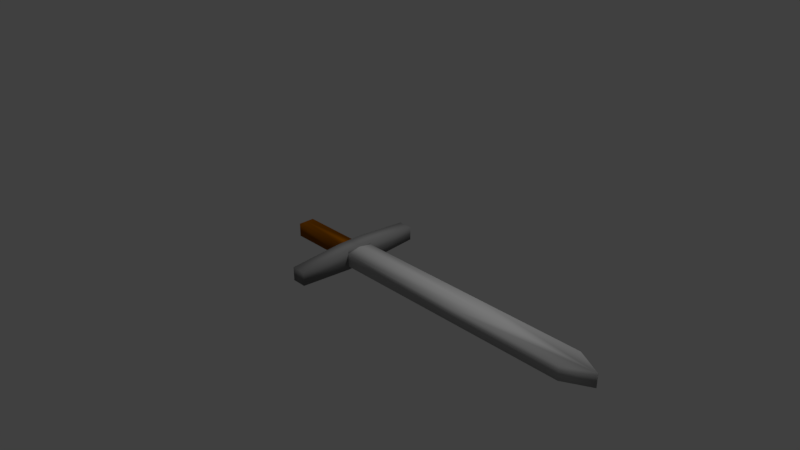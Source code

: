 # Source: NormalSword.blend  (saved by Blender 2.79.0; exported with 4.5.12 LTS)
import bpy
from mathutils import Matrix  # noqa: F401  (used for matrix-valued properties, if any)

bpy.ops.wm.read_factory_settings(use_empty=True)
scene = bpy.context.scene
scene.name = 'Scene'

# ---- collections
col_collection_1 = bpy.data.collections.new('Collection 1'); scene.collection.children.link(col_collection_1)

# ---- materials (node trees are filled in below, after node groups)
mat_material = bpy.data.materials.new('Material')
mat_material.alpha_threshold = 0.0
mat_material.use_transparent_shadow = False
mat_material.roughness = 0.5
mat_material.line_color = (0.0, 0.0, 0.0, 1.0)
mat_material_001 = bpy.data.materials.new('Material.001')
mat_material_001.alpha_threshold = 0.0
mat_material_001.use_transparent_shadow = False
mat_material_001.diffuse_color = (0.402, 0.402, 0.402, 1.0)
mat_material_001.specular_color = (0.0, 0.0, 0.0)
mat_material_001.roughness = 0.5
mat_material_002 = bpy.data.materials.new('Material.002')
mat_material_002.alpha_threshold = 0.0
mat_material_002.use_transparent_shadow = False
mat_material_002.diffuse_color = (0.2079, 0.2079, 0.2079, 1.0)
mat_material_002.specular_color = (0.1282, 0.1282, 0.1282)
mat_material_002.roughness = 0.5
mat_material_003 = bpy.data.materials.new('Material.003')
mat_material_003.alpha_threshold = 0.0
mat_material_003.use_transparent_shadow = False
mat_material_003.diffuse_color = (0.2883, 0.08753, 0.0, 1.0)
mat_material_003.specular_color = (0.08353, 0.08353, 0.08353)
mat_material_003.roughness = 0.5

# ---- material node trees

# ---- world
world_world = bpy.data.worlds.new('World'); scene.world = world_world
world_world.color = (0.05088, 0.05088, 0.05088)
world_world.use_sun_shadow = False
world_world.sun_shadow_jitter_overblur = 0.0
world_world.cycles.sampling_method = 'MANUAL'

# ---- cameras
cam_camera = bpy.data.cameras.new('Camera')
cam_camera.clip_end = 100.0
cam_camera.lens = 35.0
cam_camera.sensor_width = 32.0
cam_camera.sensor_height = 18.0
cam_camera.ortho_scale = 7.314
cam_camera.dof.focus_distance = 0.0
cam_camera.dof.aperture_fstop = 128.0

# ---- lights
light_sun = bpy.data.lights.new('Sun', 'SUN')
light_sun.transmission_factor = 0.0
light_sun.angle = 0.1993
light_sun.energy = 0.52
light_sun.shadow_buffer_clip_start = 0.5
light_sun.shadow_soft_size = 0.1
light_sun.shadow_cascade_max_distance = 1000.0
light_lamp = bpy.data.lights.new('Lamp', 'POINT')
light_lamp.transmission_factor = 0.0
light_lamp.cutoff_distance = 30.0
light_lamp.energy = 100.0
light_lamp.shadow_buffer_clip_start = 1.001
light_lamp.shadow_soft_size = 0.1
light_lamp.shadow_maximum_resolution = 0.006
light_lamp.use_absolute_resolution = True

# ---- meshes
me_cube = bpy.data.meshes.new('Cube')
me_cube.from_pydata([(-2.052, 4.141e-07, 0.2875), (16.73, -1.0, -1.0), (-1.0, -1.0, -1.257), (-2.052, 5.333e-07, -1.257), (-2.052, -1.0, 0.2875), (16.73, -1.0, -0.01936), (-1.0, -1.0, 0.2875), (-2.052, -1.0, -1.257), (18.6, -5.96e-08, -1.0), (-1.0, 2.98e-07, -1.257), (18.6, -5.364e-07, -0.01936), (-1.0, 1.788e-07, 0.2875), (-6.905, 1.198e-06, -0.01936), (-6.905, 1.317e-06, -1.0), (-6.905, -0.5881, -0.01936), (-6.905, -0.5881, -1.0), (-1.0, -4.83, -1.0), (-2.052, -4.83, -0.01936), (-1.0, -4.83, -0.01936), (-2.052, -4.83, -1.0), (-1.0, -1.0, -1.0), (-1.0, -1.0, -0.01936), (-1.0, 1.788e-07, 0.1622), (-1.0, 2.98e-07, -1.11), (13.09, -3.544e-07, -0.01936), (8.615, -1.0, -1.0), (8.615, -1.0, -0.01936), (13.09, 3.143e-08, -1.0), (-2.052, -0.5881, -0.01936), (-2.052, -0.5881, -1.0), (-2.052, 4.141e-07, -0.01936), (-2.052, 5.333e-07, -1.0)], [], [(23, 20, 2, 9), (22, 11, 6, 21), (8, 10, 5, 1), (20, 21, 6, 2), (11, 9, 3, 0), (15, 14, 12, 13), (9, 2, 7, 3), (4, 7, 19, 17), (29, 28, 14, 15), (6, 11, 0, 4), (28, 30, 12, 14), (30, 31, 13, 12), (31, 29, 15, 13), (16, 18, 17, 19), (7, 2, 16, 19), (6, 4, 17, 18), (2, 6, 18, 16), (25, 26, 21, 20), (24, 22, 21, 26), (27, 25, 20, 23), (8, 1, 25, 27), (10, 24, 26, 5), (1, 5, 26, 25), (3, 7, 29, 31), (0, 3, 31, 30), (4, 0, 30, 28), (7, 4, 28, 29)])
me_cube.polygons.foreach_set('use_smooth', [True] * 27)
me_cube.polygons.foreach_set('material_index', [2, 2, 1, 2, 0, 3, 2, 2, 3, 2, 3, 0, 3, 2, 2, 2, 2, 1, 1, 1, 1, 1, 1, 2, 0, 2, 2])
_uv = me_cube.uv_layers.new(name='UVMap')
_uv.uv.foreach_set('vector', [0.6351, 0.3484, 0.6231, 0.2974, 0.6512, 0.2974, 0.6512, 0.3484, 0.643, 0.2464, 0.6566, 0.2464, 0.6566, 0.2974, 0.6231, 0.2974, 0.3263, 1.0, 0.2192, 1.0, 0.2192, 0.9003, 0.3263, 0.9003, 0.6566, 0.3121, 0.6566, 0.262, 0.6566, 0.2464, 0.6566, 0.3252, 0.3263, 1.216e-08, 0.4948, 0.0, 0.4948, 0.05364, 0.3263, 0.05364, 0.3263, 0.4046, 0.3263, 0.3546, 0.3904, 0.3546, 0.3904, 0.4046, 0.893, 0.1954, 0.893, 0.2464, 0.7782, 0.2464, 0.7782, 0.1954, 0.6634, 0.1954, 0.4948, 0.1954, 0.5229, 0.0, 0.6299, 0.0, 1.0, 0.4418, 0.893, 0.4418, 0.893, 0.1954, 1.0, 0.1954, 0.7782, 0.3912, 0.7782, 0.4422, 0.6634, 0.4422, 0.6634, 0.3912, 0.6231, 0.4939, 0.559, 0.4939, 0.559, 0.2464, 0.6231, 0.2464, 0.3597, 0.05364, 0.4668, 0.05364, 0.4668, 0.3012, 0.3597, 0.3012, 0.559, 0.4939, 0.4948, 0.4939, 0.4948, 0.2464, 0.559, 0.2464, 0.3263, 0.3012, 0.4333, 0.3012, 0.4333, 0.3546, 0.3263, 0.3546, 0.7782, 0.2464, 0.893, 0.2464, 0.893, 0.442, 0.7782, 0.442, 0.7782, 0.3912, 0.6634, 0.3912, 0.6634, 0.1954, 0.7782, 0.1954, 0.832, 0.1954, 0.6634, 0.1954, 0.6969, 4.865e-08, 0.8039, 0.0, 0.3263, 0.4882, 0.2192, 0.4882, 0.2192, 0.0, 0.3263, 1.824e-08, 0.0007423, 0.7186, 0.0, 0.0, 0.1098, 1.118e-05, 0.1098, 0.4905, 0.2191, 0.7186, 0.11, 0.4905, 0.1098, 1.152e-05, 0.2192, 0.0, 0.2192, 0.9997, 0.1101, 0.9045, 0.11, 0.4905, 0.2191, 0.7186, 0.0007422, 0.9997, 0.0007423, 0.7186, 0.1098, 0.4905, 0.1098, 0.9045, 0.3263, 0.9003, 0.2192, 0.9003, 0.2192, 0.4882, 0.3263, 0.4882, 0.4948, 0.2464, 0.4948, 0.1954, 0.5229, 0.2164, 0.5229, 0.2464, 0.3263, 0.05364, 0.4948, 0.05364, 0.4668, 0.05364, 0.3597, 0.05364, 0.6634, 0.1954, 0.6634, 0.2464, 0.6299, 0.2464, 0.6299, 0.2164, 0.4948, 0.1954, 0.6634, 0.1954, 0.6299, 0.2164, 0.5229, 0.2164])
me_cube.materials.append(mat_material)
me_cube.materials.append(mat_material_001)
me_cube.materials.append(mat_material_002)
me_cube.materials.append(mat_material_003)
me_cube.use_remesh_preserve_volume = False
me_cube.use_remesh_preserve_attributes = False
me_cube.use_mirror_vertex_groups = False
me_cube.update()

# ---- objects
ob_sun = bpy.data.objects.new('Sun', light_sun)
ob_sword = bpy.data.objects.new('Sword', me_cube)
ob_lamp = bpy.data.objects.new('Lamp', light_lamp)
ob_camera = bpy.data.objects.new('Camera', cam_camera)

# ---- transforms, parenting, visibility, modifiers, constraints
ob_sun.location = (-18.44, -10.27, -22.41)
ob_sun.lineart.crease_threshold = 0.0
ob_sword.location = (0.0, 0.0, 0.0)
ob_sword.scale = (0.19, 0.19, 0.19)
ob_sword.lock_rotations_4d = False
ob_sword.empty_display_type = 'ARROWS'
ob_sword.lineart.crease_threshold = 0.0
_m = ob_sword.modifiers.new('Mirror', 'MIRROR')
_m.use_axis = (False, True, False)
ob_lamp.location = (1.899, 1.005, 3.078)
ob_lamp.rotation_euler = (0.6503, 0.05522, 1.866)
ob_lamp.lock_rotations_4d = False
ob_lamp.empty_display_type = 'ARROWS'
ob_lamp.color = (0.0, 0.0, 0.0, 0.0)
ob_lamp.lineart.crease_threshold = 0.0
ob_camera.location = (7.481, -6.508, 5.344)
ob_camera.rotation_euler = (1.109, 0.0, 0.8149)
ob_camera.lock_rotations_4d = False
ob_camera.empty_display_type = 'ARROWS'
ob_camera.color = (0.0, 0.0, 0.0, 0.0)
ob_camera.display_type = 'WIRE'
ob_camera.lineart.crease_threshold = 0.0

# ---- collection membership
col_collection_1.objects.link(ob_sun)
col_collection_1.objects.link(ob_sword)
col_collection_1.objects.link(ob_lamp)
col_collection_1.objects.link(ob_camera)

# ---- scene / render settings (as saved in the file)
scene.camera = ob_camera
scene.frame_start = 1; scene.frame_end = 250; scene.frame_set(1)
scene.render.engine = 'BLENDER_EEVEE_NEXT'
scene.render.resolution_percentage = 50
scene.render.dither_intensity = 0.0
scene.cycles.use_denoising = False
scene.cycles.samples = 128
scene.cycles.sampling_pattern = 'TABULATED_SOBOL'
scene.cycles.use_adaptive_sampling = False
scene.cycles.use_light_tree = False
scene.cycles.blur_glossy = 0.0
scene.cycles.sample_clamp_indirect = 0.0
scene.view_settings.view_transform = 'Standard'
bpy.context.view_layer.update()

